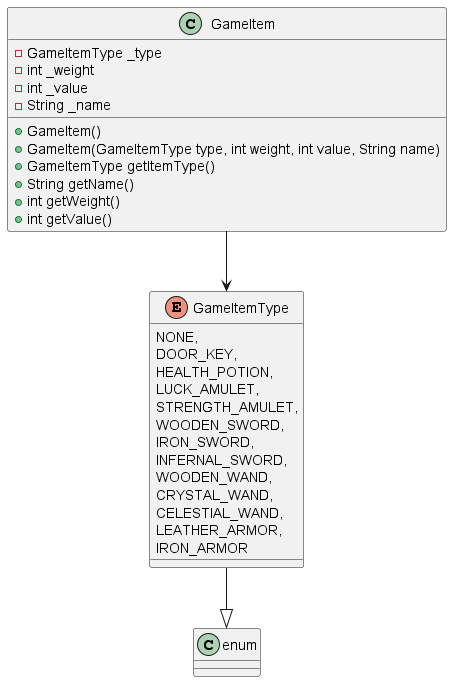

The diagram above was rendered by PlantUML. Its source (embedded in the PNG):
@startuml
 class GameItem {
        - GameItemType _type
        - int _weight
        - int _value
        - String _name

        + GameItem()
        + GameItem(GameItemType type, int weight, int value, String name)
        + GameItemType getItemType()
        + String getName()
        + int getWeight()
        + int getValue()
    }

    GameItem --> GameItemType

   enum GameItemType {
        NONE,
        DOOR_KEY,
        HEALTH_POTION,
        LUCK_AMULET,
        STRENGTH_AMULET,
        WOODEN_SWORD,
        IRON_SWORD,
        INFERNAL_SWORD,
        WOODEN_WAND,
        CRYSTAL_WAND,
        CELESTIAL_WAND,
        LEATHER_ARMOR,
        IRON_ARMOR
    }


GameItemType --|> enum
@enduml